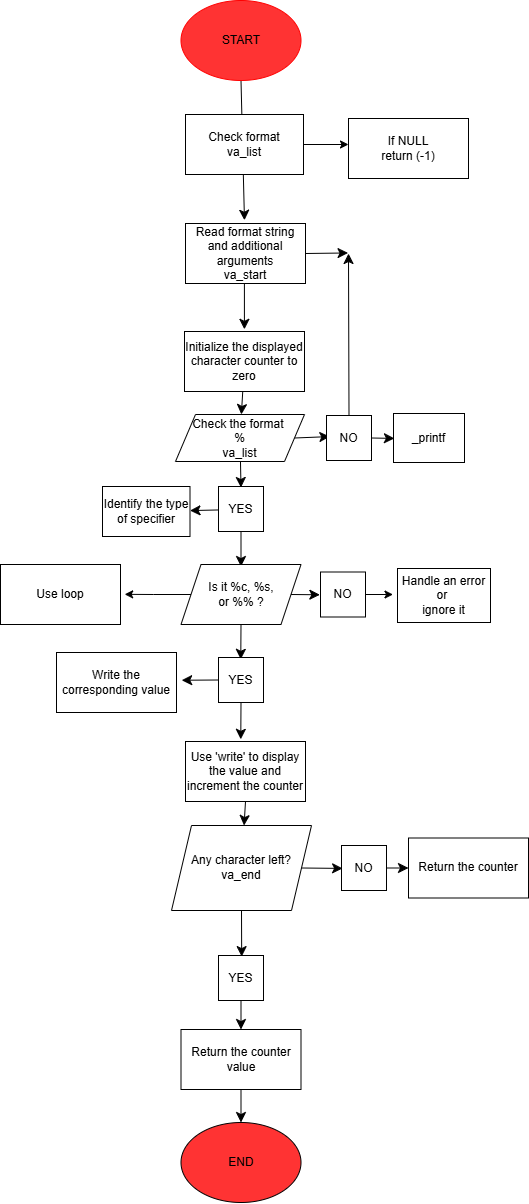

The diagram above was exported from draw.io. Its source (the exported page's mxGraphModel, read from the mxfile embedded in the PNG):
<mxGraphModel dx="2195" dy="1015" grid="0" gridSize="10" guides="1" tooltips="1" connect="1" arrows="1" fold="1" page="0" pageScale="1" pageWidth="827" pageHeight="1169" math="0" shadow="0">
  <root>
    <mxCell id="0" />
    <mxCell id="1" parent="0" />
    <mxCell id="dYcZMjiuiEGgzMXuPs8u-12" style="edgeStyle=none;curved=1;rounded=0;orthogonalLoop=1;jettySize=auto;html=1;exitX=0.5;exitY=1;exitDx=0;exitDy=0;fontSize=12;startSize=8;endSize=8;" parent="1" source="dYcZMjiuiEGgzMXuPs8u-11" edge="1">
      <mxGeometry relative="1" as="geometry">
        <mxPoint x="-216.04014766958937" y="76.72727272727252" as="targetPoint" />
      </mxGeometry>
    </mxCell>
    <mxCell id="dYcZMjiuiEGgzMXuPs8u-11" value="START" style="ellipse;whiteSpace=wrap;html=1;strokeColor=#FF0000;fillColor=#FF3333;" parent="1" vertex="1">
      <mxGeometry x="-279.5" y="-143" width="120" height="80" as="geometry" />
    </mxCell>
    <mxCell id="dYcZMjiuiEGgzMXuPs8u-14" style="edgeStyle=none;curved=1;rounded=0;orthogonalLoop=1;jettySize=auto;html=1;exitX=0.5;exitY=1;exitDx=0;exitDy=0;fontSize=12;startSize=8;endSize=8;" parent="1" edge="1">
      <mxGeometry relative="1" as="geometry">
        <mxPoint x="-216.09090909090912" y="185.81818181818176" as="targetPoint" />
        <mxPoint x="-216.09090909090924" y="136.72727272727252" as="sourcePoint" />
      </mxGeometry>
    </mxCell>
    <mxCell id="dYcZMjiuiEGgzMXuPs8u-48" style="edgeStyle=none;curved=1;rounded=0;orthogonalLoop=1;jettySize=auto;html=1;exitX=1;exitY=0.5;exitDx=0;exitDy=0;fontSize=12;startSize=8;endSize=8;" parent="1" source="dYcZMjiuiEGgzMXuPs8u-16" edge="1">
      <mxGeometry relative="1" as="geometry">
        <mxPoint x="-112.4545454545455" y="109.45454545454527" as="targetPoint" />
      </mxGeometry>
    </mxCell>
    <mxCell id="dYcZMjiuiEGgzMXuPs8u-16" value="Read format string and additional arguments&lt;div&gt;va_start&lt;/div&gt;" style="rounded=0;whiteSpace=wrap;html=1;" parent="1" vertex="1">
      <mxGeometry x="-275" y="80" width="120" height="60" as="geometry" />
    </mxCell>
    <mxCell id="dYcZMjiuiEGgzMXuPs8u-18" style="edgeStyle=none;curved=1;rounded=0;orthogonalLoop=1;jettySize=auto;html=1;fontSize=12;startSize=8;endSize=8;" parent="1" source="dYcZMjiuiEGgzMXuPs8u-17" target="dYcZMjiuiEGgzMXuPs8u-19" edge="1">
      <mxGeometry relative="1" as="geometry">
        <mxPoint x="-216" y="301.27272727272725" as="targetPoint" />
      </mxGeometry>
    </mxCell>
    <mxCell id="dYcZMjiuiEGgzMXuPs8u-17" value="Initialize the displayed character counter to zero" style="rounded=0;whiteSpace=wrap;html=1;" parent="1" vertex="1">
      <mxGeometry x="-276" y="188" width="120" height="60" as="geometry" />
    </mxCell>
    <mxCell id="dYcZMjiuiEGgzMXuPs8u-22" style="edgeStyle=none;curved=1;rounded=0;orthogonalLoop=1;jettySize=auto;html=1;fontSize=12;startSize=8;endSize=8;" parent="1" source="dYcZMjiuiEGgzMXuPs8u-19" edge="1">
      <mxGeometry relative="1" as="geometry">
        <mxPoint x="-219.5" y="343.9999999999998" as="targetPoint" />
      </mxGeometry>
    </mxCell>
    <mxCell id="dYcZMjiuiEGgzMXuPs8u-23" style="edgeStyle=none;curved=1;rounded=0;orthogonalLoop=1;jettySize=auto;html=1;exitX=1;exitY=0.5;exitDx=0;exitDy=0;fontSize=12;startSize=8;endSize=8;" parent="1" source="dYcZMjiuiEGgzMXuPs8u-19" edge="1">
      <mxGeometry relative="1" as="geometry">
        <mxPoint x="-130.63636363636374" y="293.090909090909" as="targetPoint" />
      </mxGeometry>
    </mxCell>
    <mxCell id="dYcZMjiuiEGgzMXuPs8u-19" value="Check the format&amp;nbsp;&lt;div&gt;%&lt;/div&gt;&lt;div&gt;va_list&lt;/div&gt;" style="shape=parallelogram;perimeter=parallelogramPerimeter;whiteSpace=wrap;html=1;fixedSize=1;" parent="1" vertex="1">
      <mxGeometry x="-285" y="271" width="129" height="47" as="geometry" />
    </mxCell>
    <mxCell id="dYcZMjiuiEGgzMXuPs8u-26" style="edgeStyle=none;curved=1;rounded=0;orthogonalLoop=1;jettySize=auto;html=1;exitX=1;exitY=0.5;exitDx=0;exitDy=0;fontSize=12;startSize=8;endSize=8;" parent="1" source="dYcZMjiuiEGgzMXuPs8u-24" edge="1">
      <mxGeometry relative="1" as="geometry">
        <mxPoint x="-66.09090909090912" y="294.90909090909076" as="targetPoint" />
      </mxGeometry>
    </mxCell>
    <mxCell id="dYcZMjiuiEGgzMXuPs8u-46" style="edgeStyle=none;curved=1;rounded=0;orthogonalLoop=1;jettySize=auto;html=1;exitX=0.5;exitY=0;exitDx=0;exitDy=0;fontSize=12;startSize=8;endSize=8;" parent="1" source="dYcZMjiuiEGgzMXuPs8u-24" edge="1">
      <mxGeometry relative="1" as="geometry">
        <mxPoint x="-112" y="110" as="targetPoint" />
      </mxGeometry>
    </mxCell>
    <mxCell id="dYcZMjiuiEGgzMXuPs8u-24" value="NO" style="whiteSpace=wrap;html=1;aspect=fixed;" parent="1" vertex="1">
      <mxGeometry x="-134" y="272" width="45" height="45" as="geometry" />
    </mxCell>
    <mxCell id="dYcZMjiuiEGgzMXuPs8u-28" style="edgeStyle=none;curved=1;rounded=0;orthogonalLoop=1;jettySize=auto;html=1;exitX=1;exitY=0.5;exitDx=0;exitDy=0;fontSize=12;startSize=8;endSize=8;" parent="1" source="dYcZMjiuiEGgzMXuPs8u-25" target="dYcZMjiuiEGgzMXuPs8u-29" edge="1">
      <mxGeometry relative="1" as="geometry">
        <mxPoint x="-168.81818181818187" y="365.81818181818176" as="targetPoint" />
      </mxGeometry>
    </mxCell>
    <mxCell id="dYcZMjiuiEGgzMXuPs8u-30" style="edgeStyle=none;curved=1;rounded=0;orthogonalLoop=1;jettySize=auto;html=1;exitX=0.5;exitY=1;exitDx=0;exitDy=0;fontSize=12;startSize=8;endSize=8;" parent="1" source="dYcZMjiuiEGgzMXuPs8u-25" edge="1">
      <mxGeometry relative="1" as="geometry">
        <mxPoint x="-219.4985314157194" y="423.00272727272727" as="targetPoint" />
      </mxGeometry>
    </mxCell>
    <mxCell id="dYcZMjiuiEGgzMXuPs8u-25" value="YES" style="whiteSpace=wrap;html=1;aspect=fixed;" parent="1" vertex="1">
      <mxGeometry x="-242" y="343" width="45" height="45" as="geometry" />
    </mxCell>
    <mxCell id="dYcZMjiuiEGgzMXuPs8u-27" value="_printf" style="rounded=0;whiteSpace=wrap;html=1;" parent="1" vertex="1">
      <mxGeometry x="-67" y="270" width="71" height="49" as="geometry" />
    </mxCell>
    <mxCell id="dYcZMjiuiEGgzMXuPs8u-29" value="Identify the type of specifier" style="rounded=0;whiteSpace=wrap;html=1;" parent="1" vertex="1">
      <mxGeometry x="-358" y="343" width="87.5" height="50" as="geometry" />
    </mxCell>
    <mxCell id="dYcZMjiuiEGgzMXuPs8u-33" style="edgeStyle=none;curved=1;rounded=0;orthogonalLoop=1;jettySize=auto;html=1;exitX=1;exitY=0.5;exitDx=0;exitDy=0;fontSize=12;startSize=8;endSize=8;" parent="1" source="dYcZMjiuiEGgzMXuPs8u-32" edge="1">
      <mxGeometry relative="1" as="geometry">
        <mxPoint x="-140.63636363636374" y="451.27272727272725" as="targetPoint" />
      </mxGeometry>
    </mxCell>
    <mxCell id="dYcZMjiuiEGgzMXuPs8u-34" style="edgeStyle=none;curved=1;rounded=0;orthogonalLoop=1;jettySize=auto;html=1;exitX=0.5;exitY=1;exitDx=0;exitDy=0;fontSize=12;startSize=8;endSize=8;" parent="1" source="dYcZMjiuiEGgzMXuPs8u-32" edge="1">
      <mxGeometry relative="1" as="geometry">
        <mxPoint x="-219.72727272727275" y="515.8181818181818" as="targetPoint" />
      </mxGeometry>
    </mxCell>
    <mxCell id="XaHV1Mf4jUTypR8-67DM-6" style="edgeStyle=orthogonalEdgeStyle;rounded=0;orthogonalLoop=1;jettySize=auto;html=1;exitX=0;exitY=0.5;exitDx=0;exitDy=0;" edge="1" parent="1" source="dYcZMjiuiEGgzMXuPs8u-32">
      <mxGeometry relative="1" as="geometry">
        <mxPoint x="-335.83333333333326" y="450.8333333333335" as="targetPoint" />
      </mxGeometry>
    </mxCell>
    <mxCell id="dYcZMjiuiEGgzMXuPs8u-32" value="Is it %c, %s,&lt;div&gt;or %% ?&lt;/div&gt;" style="shape=parallelogram;perimeter=parallelogramPerimeter;whiteSpace=wrap;html=1;fixedSize=1;" parent="1" vertex="1">
      <mxGeometry x="-279.5" y="421" width="120" height="60" as="geometry" />
    </mxCell>
    <mxCell id="dYcZMjiuiEGgzMXuPs8u-42" style="edgeStyle=none;curved=1;rounded=0;orthogonalLoop=1;jettySize=auto;html=1;exitX=0;exitY=0.5;exitDx=0;exitDy=0;fontSize=12;startSize=8;endSize=8;" parent="1" source="dYcZMjiuiEGgzMXuPs8u-35" edge="1">
      <mxGeometry relative="1" as="geometry">
        <mxPoint x="-278.818181818182" y="536.7272727272725" as="targetPoint" />
      </mxGeometry>
    </mxCell>
    <mxCell id="dYcZMjiuiEGgzMXuPs8u-45" style="edgeStyle=none;curved=1;rounded=0;orthogonalLoop=1;jettySize=auto;html=1;exitX=0.5;exitY=1;exitDx=0;exitDy=0;fontSize=12;startSize=8;endSize=8;" parent="1" source="dYcZMjiuiEGgzMXuPs8u-35" edge="1">
      <mxGeometry relative="1" as="geometry">
        <mxPoint x="-219.72727272727275" y="595.8181818181818" as="targetPoint" />
      </mxGeometry>
    </mxCell>
    <mxCell id="dYcZMjiuiEGgzMXuPs8u-35" value="YES" style="whiteSpace=wrap;html=1;aspect=fixed;" parent="1" vertex="1">
      <mxGeometry x="-242" y="514" width="45" height="45" as="geometry" />
    </mxCell>
    <mxCell id="XaHV1Mf4jUTypR8-67DM-11" style="edgeStyle=orthogonalEdgeStyle;rounded=0;orthogonalLoop=1;jettySize=auto;html=1;exitX=0.5;exitY=0;exitDx=0;exitDy=0;" edge="1" parent="1" source="dYcZMjiuiEGgzMXuPs8u-36">
      <mxGeometry relative="1" as="geometry">
        <mxPoint x="-67.5" y="450.8333333333335" as="targetPoint" />
      </mxGeometry>
    </mxCell>
    <mxCell id="dYcZMjiuiEGgzMXuPs8u-36" value="NO" style="whiteSpace=wrap;html=1;aspect=fixed;direction=south;" parent="1" vertex="1">
      <mxGeometry x="-140" y="428.5" width="45" height="45" as="geometry" />
    </mxCell>
    <mxCell id="dYcZMjiuiEGgzMXuPs8u-41" value="Write the corresponding value" style="rounded=0;whiteSpace=wrap;html=1;" parent="1" vertex="1">
      <mxGeometry x="-403.99727272727273" y="509.00181818181807" width="120" height="60" as="geometry" />
    </mxCell>
    <mxCell id="dYcZMjiuiEGgzMXuPs8u-43" value="Handle an error or&amp;nbsp;&lt;div&gt;ignore it&lt;/div&gt;" style="rounded=0;whiteSpace=wrap;html=1;" parent="1" vertex="1">
      <mxGeometry x="-63" y="425" width="93" height="54" as="geometry" />
    </mxCell>
    <mxCell id="dYcZMjiuiEGgzMXuPs8u-50" style="edgeStyle=none;curved=1;rounded=0;orthogonalLoop=1;jettySize=auto;html=1;exitX=0.5;exitY=1;exitDx=0;exitDy=0;fontSize=12;startSize=8;endSize=8;" parent="1" source="dYcZMjiuiEGgzMXuPs8u-44" target="dYcZMjiuiEGgzMXuPs8u-51" edge="1">
      <mxGeometry relative="1" as="geometry">
        <mxPoint x="-215.18181818181824" y="720.3636363636363" as="targetPoint" />
      </mxGeometry>
    </mxCell>
    <mxCell id="dYcZMjiuiEGgzMXuPs8u-44" value="Use 'write' to display the value and increment the counter" style="whiteSpace=wrap;html=1;" parent="1" vertex="1">
      <mxGeometry x="-275" y="598" width="120" height="60" as="geometry" />
    </mxCell>
    <mxCell id="dYcZMjiuiEGgzMXuPs8u-52" style="edgeStyle=none;curved=1;rounded=0;orthogonalLoop=1;jettySize=auto;html=1;exitX=1;exitY=0.5;exitDx=0;exitDy=0;fontSize=12;startSize=8;endSize=8;" parent="1" source="dYcZMjiuiEGgzMXuPs8u-51" edge="1">
      <mxGeometry relative="1" as="geometry">
        <mxPoint x="-117.90909090909099" y="724.9090909090908" as="targetPoint" />
      </mxGeometry>
    </mxCell>
    <mxCell id="dYcZMjiuiEGgzMXuPs8u-53" style="edgeStyle=none;curved=1;rounded=0;orthogonalLoop=1;jettySize=auto;html=1;exitX=0.5;exitY=1;exitDx=0;exitDy=0;fontSize=12;startSize=8;endSize=8;" parent="1" source="dYcZMjiuiEGgzMXuPs8u-51" edge="1">
      <mxGeometry relative="1" as="geometry">
        <mxPoint x="-218.81818181818198" y="813.090909090909" as="targetPoint" />
      </mxGeometry>
    </mxCell>
    <mxCell id="dYcZMjiuiEGgzMXuPs8u-51" value="Any character left?&lt;div&gt;va_end&lt;/div&gt;" style="shape=parallelogram;perimeter=parallelogramPerimeter;whiteSpace=wrap;html=1;fixedSize=1;" parent="1" vertex="1">
      <mxGeometry x="-289" y="682" width="140" height="85" as="geometry" />
    </mxCell>
    <mxCell id="dYcZMjiuiEGgzMXuPs8u-56" style="edgeStyle=none;curved=1;rounded=0;orthogonalLoop=1;jettySize=auto;html=1;exitX=0.5;exitY=1;exitDx=0;exitDy=0;fontSize=12;startSize=8;endSize=8;" parent="1" source="dYcZMjiuiEGgzMXuPs8u-54" target="dYcZMjiuiEGgzMXuPs8u-57" edge="1">
      <mxGeometry relative="1" as="geometry">
        <mxPoint x="-219.72727272727275" y="891.272727272727" as="targetPoint" />
      </mxGeometry>
    </mxCell>
    <mxCell id="dYcZMjiuiEGgzMXuPs8u-54" value="YES" style="whiteSpace=wrap;html=1;aspect=fixed;" parent="1" vertex="1">
      <mxGeometry x="-242" y="812" width="45" height="45" as="geometry" />
    </mxCell>
    <mxCell id="dYcZMjiuiEGgzMXuPs8u-60" style="edgeStyle=none;curved=1;rounded=0;orthogonalLoop=1;jettySize=auto;html=1;exitX=1;exitY=0.5;exitDx=0;exitDy=0;fontSize=12;startSize=8;endSize=8;" parent="1" source="dYcZMjiuiEGgzMXuPs8u-55" target="dYcZMjiuiEGgzMXuPs8u-61" edge="1">
      <mxGeometry relative="1" as="geometry">
        <mxPoint x="-42.454545454545496" y="724.9090909090908" as="targetPoint" />
      </mxGeometry>
    </mxCell>
    <mxCell id="dYcZMjiuiEGgzMXuPs8u-55" value="NO" style="whiteSpace=wrap;html=1;aspect=fixed;" parent="1" vertex="1">
      <mxGeometry x="-119" y="702" width="45" height="45" as="geometry" />
    </mxCell>
    <mxCell id="dYcZMjiuiEGgzMXuPs8u-58" style="edgeStyle=none;curved=1;rounded=0;orthogonalLoop=1;jettySize=auto;html=1;exitX=0.5;exitY=1;exitDx=0;exitDy=0;fontSize=12;startSize=8;endSize=8;" parent="1" source="dYcZMjiuiEGgzMXuPs8u-57" target="dYcZMjiuiEGgzMXuPs8u-59" edge="1">
      <mxGeometry relative="1" as="geometry">
        <mxPoint x="-219.72727272727275" y="992.181818181818" as="targetPoint" />
      </mxGeometry>
    </mxCell>
    <mxCell id="dYcZMjiuiEGgzMXuPs8u-57" value="Return the counter value" style="rounded=0;whiteSpace=wrap;html=1;" parent="1" vertex="1">
      <mxGeometry x="-279.49727272727273" y="886.002727272727" width="120" height="60" as="geometry" />
    </mxCell>
    <mxCell id="dYcZMjiuiEGgzMXuPs8u-59" value="END" style="ellipse;whiteSpace=wrap;html=1;fillColor=#FF3333;" parent="1" vertex="1">
      <mxGeometry x="-279.49727272727273" y="979.0018181818181" width="120" height="80" as="geometry" />
    </mxCell>
    <mxCell id="dYcZMjiuiEGgzMXuPs8u-61" value="Return the counter" style="rounded=0;whiteSpace=wrap;html=1;" parent="1" vertex="1">
      <mxGeometry x="-52.00454545454549" y="694.4990909090908" width="120" height="60" as="geometry" />
    </mxCell>
    <mxCell id="dYcZMjiuiEGgzMXuPs8u-62" style="edgeStyle=none;curved=1;rounded=0;orthogonalLoop=1;jettySize=auto;html=1;exitX=0;exitY=1;exitDx=0;exitDy=0;fontSize=12;startSize=8;endSize=8;" parent="1" source="dYcZMjiuiEGgzMXuPs8u-61" target="dYcZMjiuiEGgzMXuPs8u-61" edge="1">
      <mxGeometry relative="1" as="geometry" />
    </mxCell>
    <mxCell id="XaHV1Mf4jUTypR8-67DM-2" style="edgeStyle=orthogonalEdgeStyle;rounded=0;orthogonalLoop=1;jettySize=auto;html=1;exitX=1;exitY=0.5;exitDx=0;exitDy=0;" edge="1" parent="1" source="XaHV1Mf4jUTypR8-67DM-1">
      <mxGeometry relative="1" as="geometry">
        <mxPoint x="-112" y="1" as="targetPoint" />
      </mxGeometry>
    </mxCell>
    <mxCell id="XaHV1Mf4jUTypR8-67DM-1" value="Check format&lt;div&gt;va_list&lt;/div&gt;" style="rounded=0;whiteSpace=wrap;html=1;" vertex="1" parent="1">
      <mxGeometry x="-275" y="-29" width="118" height="60" as="geometry" />
    </mxCell>
    <mxCell id="XaHV1Mf4jUTypR8-67DM-3" value="If NULL&lt;div&gt;return (-1)&lt;/div&gt;" style="rounded=0;whiteSpace=wrap;html=1;" vertex="1" parent="1">
      <mxGeometry x="-112" y="-25" width="120" height="60" as="geometry" />
    </mxCell>
    <mxCell id="XaHV1Mf4jUTypR8-67DM-7" value="Use loop" style="rounded=0;whiteSpace=wrap;html=1;" vertex="1" parent="1">
      <mxGeometry x="-460" y="421" width="120" height="60" as="geometry" />
    </mxCell>
  </root>
</mxGraphModel>